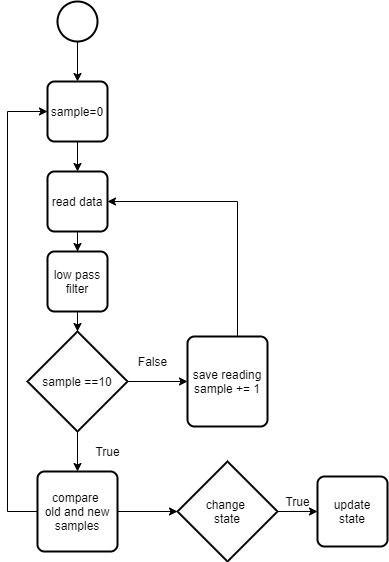

The diagram above was exported from draw.io. Its source (the exported page's mxGraphModel, read from the mxfile embedded in the PNG):
<mxGraphModel dx="1038" dy="580" grid="1" gridSize="10" guides="1" tooltips="1" connect="1" arrows="1" fold="1" page="1" pageScale="1" pageWidth="850" pageHeight="1100" math="0" shadow="0">
  <root>
    <mxCell id="0" />
    <mxCell id="1" parent="0" />
    <mxCell id="JrMGwAx2hB_n5uOzH76J-8" style="edgeStyle=orthogonalEdgeStyle;rounded=0;orthogonalLoop=1;jettySize=auto;html=1;entryX=0.5;entryY=0;entryDx=0;entryDy=0;" edge="1" parent="1" source="JrMGwAx2hB_n5uOzH76J-1" target="JrMGwAx2hB_n5uOzH76J-2">
      <mxGeometry relative="1" as="geometry" />
    </mxCell>
    <mxCell id="JrMGwAx2hB_n5uOzH76J-1" value="" style="strokeWidth=2;html=1;shape=mxgraph.flowchart.start_2;whiteSpace=wrap;" vertex="1" parent="1">
      <mxGeometry x="320" y="60" width="40" height="40" as="geometry" />
    </mxCell>
    <mxCell id="JrMGwAx2hB_n5uOzH76J-9" style="edgeStyle=orthogonalEdgeStyle;rounded=0;orthogonalLoop=1;jettySize=auto;html=1;" edge="1" parent="1" source="JrMGwAx2hB_n5uOzH76J-2" target="JrMGwAx2hB_n5uOzH76J-7">
      <mxGeometry relative="1" as="geometry" />
    </mxCell>
    <mxCell id="JrMGwAx2hB_n5uOzH76J-2" value="sample=0" style="rounded=1;whiteSpace=wrap;html=1;absoluteArcSize=1;arcSize=14;strokeWidth=2;" vertex="1" parent="1">
      <mxGeometry x="310" y="140" width="60" height="60" as="geometry" />
    </mxCell>
    <mxCell id="JrMGwAx2hB_n5uOzH76J-6" style="edgeStyle=orthogonalEdgeStyle;rounded=0;orthogonalLoop=1;jettySize=auto;html=1;entryX=0;entryY=0.5;entryDx=0;entryDy=0;" edge="1" parent="1" source="JrMGwAx2hB_n5uOzH76J-3" target="JrMGwAx2hB_n5uOzH76J-5">
      <mxGeometry relative="1" as="geometry" />
    </mxCell>
    <mxCell id="JrMGwAx2hB_n5uOzH76J-16" style="edgeStyle=orthogonalEdgeStyle;rounded=0;orthogonalLoop=1;jettySize=auto;html=1;entryX=0.5;entryY=0;entryDx=0;entryDy=0;" edge="1" parent="1" source="JrMGwAx2hB_n5uOzH76J-3" target="JrMGwAx2hB_n5uOzH76J-15">
      <mxGeometry relative="1" as="geometry" />
    </mxCell>
    <mxCell id="JrMGwAx2hB_n5uOzH76J-3" value="sample ==10" style="strokeWidth=2;html=1;shape=mxgraph.flowchart.decision;whiteSpace=wrap;" vertex="1" parent="1">
      <mxGeometry x="290" y="390" width="100" height="100" as="geometry" />
    </mxCell>
    <mxCell id="JrMGwAx2hB_n5uOzH76J-20" value="" style="edgeStyle=orthogonalEdgeStyle;rounded=0;orthogonalLoop=1;jettySize=auto;html=1;" edge="1" parent="1" source="JrMGwAx2hB_n5uOzH76J-4" target="JrMGwAx2hB_n5uOzH76J-19">
      <mxGeometry relative="1" as="geometry" />
    </mxCell>
    <mxCell id="JrMGwAx2hB_n5uOzH76J-4" value="change&amp;nbsp;&lt;br&gt;state" style="strokeWidth=2;html=1;shape=mxgraph.flowchart.decision;whiteSpace=wrap;" vertex="1" parent="1">
      <mxGeometry x="440" y="520" width="100" height="100" as="geometry" />
    </mxCell>
    <mxCell id="JrMGwAx2hB_n5uOzH76J-11" style="edgeStyle=orthogonalEdgeStyle;rounded=0;orthogonalLoop=1;jettySize=auto;html=1;entryX=1;entryY=0.5;entryDx=0;entryDy=0;" edge="1" parent="1" source="JrMGwAx2hB_n5uOzH76J-5" target="JrMGwAx2hB_n5uOzH76J-7">
      <mxGeometry relative="1" as="geometry">
        <Array as="points">
          <mxPoint x="500" y="260" />
        </Array>
      </mxGeometry>
    </mxCell>
    <mxCell id="JrMGwAx2hB_n5uOzH76J-5" value="save reading&lt;br&gt;sample += 1" style="rounded=1;whiteSpace=wrap;html=1;absoluteArcSize=1;arcSize=14;strokeWidth=2;" vertex="1" parent="1">
      <mxGeometry x="450" y="395" width="80" height="90" as="geometry" />
    </mxCell>
    <mxCell id="JrMGwAx2hB_n5uOzH76J-13" value="" style="edgeStyle=orthogonalEdgeStyle;rounded=0;orthogonalLoop=1;jettySize=auto;html=1;" edge="1" parent="1" source="JrMGwAx2hB_n5uOzH76J-7" target="JrMGwAx2hB_n5uOzH76J-12">
      <mxGeometry relative="1" as="geometry" />
    </mxCell>
    <mxCell id="JrMGwAx2hB_n5uOzH76J-7" value="read data" style="rounded=1;whiteSpace=wrap;html=1;absoluteArcSize=1;arcSize=14;strokeWidth=2;" vertex="1" parent="1">
      <mxGeometry x="310" y="230" width="60" height="60" as="geometry" />
    </mxCell>
    <mxCell id="JrMGwAx2hB_n5uOzH76J-14" value="" style="edgeStyle=orthogonalEdgeStyle;rounded=0;orthogonalLoop=1;jettySize=auto;html=1;entryX=0.5;entryY=0;entryDx=0;entryDy=0;entryPerimeter=0;" edge="1" parent="1" source="JrMGwAx2hB_n5uOzH76J-12" target="JrMGwAx2hB_n5uOzH76J-3">
      <mxGeometry relative="1" as="geometry" />
    </mxCell>
    <mxCell id="JrMGwAx2hB_n5uOzH76J-12" value="low pass&lt;br&gt;filter" style="rounded=1;whiteSpace=wrap;html=1;absoluteArcSize=1;arcSize=14;strokeWidth=2;" vertex="1" parent="1">
      <mxGeometry x="310" y="310" width="60" height="60" as="geometry" />
    </mxCell>
    <mxCell id="JrMGwAx2hB_n5uOzH76J-17" style="edgeStyle=orthogonalEdgeStyle;rounded=0;orthogonalLoop=1;jettySize=auto;html=1;entryX=0;entryY=0.5;entryDx=0;entryDy=0;" edge="1" parent="1" source="JrMGwAx2hB_n5uOzH76J-15" target="JrMGwAx2hB_n5uOzH76J-2">
      <mxGeometry relative="1" as="geometry">
        <Array as="points">
          <mxPoint x="270" y="570" />
          <mxPoint x="270" y="170" />
        </Array>
      </mxGeometry>
    </mxCell>
    <mxCell id="JrMGwAx2hB_n5uOzH76J-18" value="" style="edgeStyle=orthogonalEdgeStyle;rounded=0;orthogonalLoop=1;jettySize=auto;html=1;" edge="1" parent="1" source="JrMGwAx2hB_n5uOzH76J-15" target="JrMGwAx2hB_n5uOzH76J-4">
      <mxGeometry relative="1" as="geometry" />
    </mxCell>
    <mxCell id="JrMGwAx2hB_n5uOzH76J-15" value="compare&amp;nbsp;&lt;br&gt;old and new&lt;br&gt;samples" style="rounded=1;whiteSpace=wrap;html=1;absoluteArcSize=1;arcSize=14;strokeWidth=2;" vertex="1" parent="1">
      <mxGeometry x="300" y="530" width="80" height="80" as="geometry" />
    </mxCell>
    <mxCell id="JrMGwAx2hB_n5uOzH76J-19" value="update&lt;br&gt;state" style="rounded=1;whiteSpace=wrap;html=1;absoluteArcSize=1;arcSize=14;strokeWidth=2;" vertex="1" parent="1">
      <mxGeometry x="580" y="535" width="70" height="70" as="geometry" />
    </mxCell>
    <mxCell id="JrMGwAx2hB_n5uOzH76J-21" value="False" style="text;html=1;resizable=0;autosize=1;align=center;verticalAlign=middle;points=[];fillColor=none;strokeColor=none;rounded=0;" vertex="1" parent="1">
      <mxGeometry x="390" y="410" width="50" height="20" as="geometry" />
    </mxCell>
    <mxCell id="JrMGwAx2hB_n5uOzH76J-23" value="True" style="text;html=1;resizable=0;autosize=1;align=center;verticalAlign=middle;points=[];fillColor=none;strokeColor=none;rounded=0;" vertex="1" parent="1">
      <mxGeometry x="350" y="500" width="40" height="20" as="geometry" />
    </mxCell>
    <mxCell id="JrMGwAx2hB_n5uOzH76J-25" value="True" style="text;html=1;resizable=0;autosize=1;align=center;verticalAlign=middle;points=[];fillColor=none;strokeColor=none;rounded=0;" vertex="1" parent="1">
      <mxGeometry x="540" y="550" width="40" height="20" as="geometry" />
    </mxCell>
  </root>
</mxGraphModel>